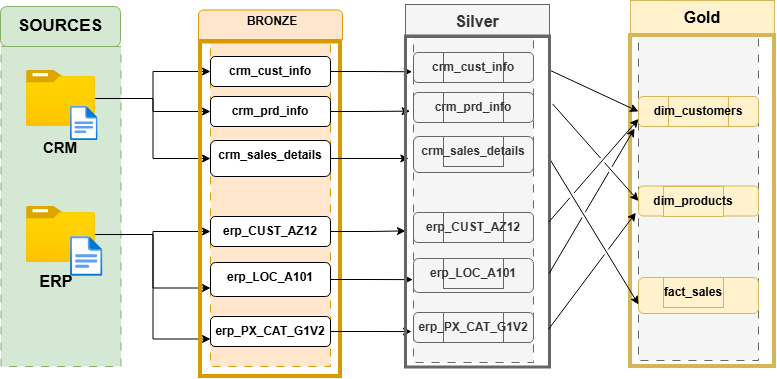

The diagram above was exported from draw.io. Its source (the exported page's mxGraphModel, read from the mxfile embedded in the PNG):
<mxGraphModel dx="1636" dy="564" grid="1" gridSize="9" guides="1" tooltips="1" connect="1" arrows="1" fold="1" page="1" pageScale="1" pageWidth="850" pageHeight="1100" math="0" shadow="0">
  <root>
    <mxCell id="0" />
    <mxCell id="1" parent="0" />
    <mxCell id="QGATGucoWNP4LnU0Ly8k-1" parent="1" style="rounded=0;whiteSpace=wrap;html=1;dashed=1;dashPattern=8 8;fillColor=#d5e8d4;strokeColor=#82b366;" value="" vertex="1">
      <mxGeometry height="320" width="120" x="-17.5" y="148" as="geometry" />
    </mxCell>
    <mxCell id="QGATGucoWNP4LnU0Ly8k-3" parent="1" style="rounded=1;whiteSpace=wrap;html=1;fillColor=#d5e8d4;strokeColor=#82b366;" value="" vertex="1">
      <mxGeometry height="40" width="120" x="-18" y="108" as="geometry" />
    </mxCell>
    <mxCell id="QGATGucoWNP4LnU0Ly8k-4" parent="1" style="text;html=1;whiteSpace=wrap;align=center;verticalAlign=middle;rounded=0;" value="&lt;b&gt;&lt;font style=&quot;font-size: 17px;&quot;&gt;SOURCES&lt;/font&gt;&lt;/b&gt;" vertex="1">
      <mxGeometry height="30" width="60" x="12" y="113" as="geometry" />
    </mxCell>
    <mxCell id="QGATGucoWNP4LnU0Ly8k-28" edge="1" parent="1" source="QGATGucoWNP4LnU0Ly8k-5" style="edgeStyle=orthogonalEdgeStyle;rounded=0;orthogonalLoop=1;jettySize=auto;html=1;entryX=0;entryY=0.5;entryDx=0;entryDy=0;" target="QGATGucoWNP4LnU0Ly8k-16">
      <mxGeometry relative="1" as="geometry" />
    </mxCell>
    <mxCell id="QGATGucoWNP4LnU0Ly8k-29" edge="1" parent="1" source="QGATGucoWNP4LnU0Ly8k-5" style="edgeStyle=orthogonalEdgeStyle;rounded=0;orthogonalLoop=1;jettySize=auto;html=1;entryX=0;entryY=0.5;entryDx=0;entryDy=0;" target="QGATGucoWNP4LnU0Ly8k-17">
      <mxGeometry relative="1" as="geometry" />
    </mxCell>
    <mxCell id="QGATGucoWNP4LnU0Ly8k-30" edge="1" parent="1" source="QGATGucoWNP4LnU0Ly8k-5" style="edgeStyle=orthogonalEdgeStyle;rounded=0;orthogonalLoop=1;jettySize=auto;html=1;entryX=0;entryY=0.5;entryDx=0;entryDy=0;" target="QGATGucoWNP4LnU0Ly8k-15">
      <mxGeometry relative="1" as="geometry" />
    </mxCell>
    <mxCell id="QGATGucoWNP4LnU0Ly8k-5" parent="1" style="image;aspect=fixed;html=1;points=[];align=center;fontSize=12;image=img/lib/azure2/general/Folder_Blank.svg;" value="" vertex="1">
      <mxGeometry height="56.00000000000001" width="69" x="8" y="172" as="geometry" />
    </mxCell>
    <mxCell id="QGATGucoWNP4LnU0Ly8k-36" edge="1" parent="1" source="QGATGucoWNP4LnU0Ly8k-6" style="edgeStyle=orthogonalEdgeStyle;rounded=0;orthogonalLoop=1;jettySize=auto;html=1;entryX=0;entryY=0.5;entryDx=0;entryDy=0;" target="QGATGucoWNP4LnU0Ly8k-18">
      <mxGeometry relative="1" as="geometry" />
    </mxCell>
    <mxCell id="QGATGucoWNP4LnU0Ly8k-37" edge="1" parent="1" source="QGATGucoWNP4LnU0Ly8k-6" style="edgeStyle=orthogonalEdgeStyle;rounded=0;orthogonalLoop=1;jettySize=auto;html=1;entryX=0;entryY=0.75;entryDx=0;entryDy=0;" target="QGATGucoWNP4LnU0Ly8k-19">
      <mxGeometry relative="1" as="geometry" />
    </mxCell>
    <mxCell id="QGATGucoWNP4LnU0Ly8k-38" edge="1" parent="1" source="QGATGucoWNP4LnU0Ly8k-6" style="edgeStyle=orthogonalEdgeStyle;rounded=0;orthogonalLoop=1;jettySize=auto;html=1;entryX=0;entryY=0.75;entryDx=0;entryDy=0;" target="QGATGucoWNP4LnU0Ly8k-20">
      <mxGeometry relative="1" as="geometry" />
    </mxCell>
    <mxCell id="QGATGucoWNP4LnU0Ly8k-6" parent="1" style="image;aspect=fixed;html=1;points=[];align=center;fontSize=12;image=img/lib/azure2/general/Folder_Blank.svg;" value="" vertex="1">
      <mxGeometry height="56.00000000000001" width="69" x="8" y="308" as="geometry" />
    </mxCell>
    <mxCell id="QGATGucoWNP4LnU0Ly8k-7" parent="1" style="text;html=1;whiteSpace=wrap;strokeColor=none;fillColor=none;align=center;verticalAlign=middle;rounded=0;" value="&lt;b&gt;&lt;font style=&quot;font-size: 15px;&quot;&gt;CRM&lt;/font&gt;&lt;/b&gt;" vertex="1">
      <mxGeometry height="30" width="60" x="12" y="234" as="geometry" />
    </mxCell>
    <mxCell id="QGATGucoWNP4LnU0Ly8k-8" parent="1" style="text;html=1;whiteSpace=wrap;strokeColor=none;fillColor=none;align=center;verticalAlign=middle;rounded=0;" value="&lt;b&gt;&lt;font style=&quot;font-size: 16px;&quot;&gt;ERP&lt;/font&gt;&lt;/b&gt;" vertex="1">
      <mxGeometry height="30" width="60" x="8" y="368" as="geometry" />
    </mxCell>
    <mxCell id="QGATGucoWNP4LnU0Ly8k-9" parent="1" style="image;aspect=fixed;html=1;points=[];align=center;fontSize=12;image=img/lib/azure2/general/File.svg;" value="" vertex="1">
      <mxGeometry height="34" width="27.59" x="52" y="208" as="geometry" />
    </mxCell>
    <mxCell id="QGATGucoWNP4LnU0Ly8k-11" parent="1" style="image;aspect=fixed;html=1;points=[];align=center;fontSize=12;image=img/lib/azure2/general/File.svg;" value="" vertex="1">
      <mxGeometry height="40" width="32.46" x="52" y="338" as="geometry" />
    </mxCell>
    <mxCell id="QGATGucoWNP4LnU0Ly8k-12" parent="1" style="rounded=0;whiteSpace=wrap;html=1;dashed=1;dashPattern=8 8;fillColor=#ffe6cc;strokeColor=#d79b00;" value="" vertex="1">
      <mxGeometry height="330" width="120" x="192" y="138" as="geometry" />
    </mxCell>
    <mxCell id="QGATGucoWNP4LnU0Ly8k-13" parent="1" style="rounded=1;whiteSpace=wrap;html=1;fillColor=#ffe6cc;strokeColor=#d79b00;" value="" vertex="1">
      <mxGeometry height="33" width="144" x="180" y="111.5" as="geometry" />
    </mxCell>
    <mxCell id="QGATGucoWNP4LnU0Ly8k-14" parent="1" style="text;html=1;whiteSpace=wrap;strokeColor=none;fillColor=none;align=center;verticalAlign=middle;rounded=0;" value="&lt;b&gt;BRONZE&lt;/b&gt;" vertex="1">
      <mxGeometry height="30" width="64" x="222" y="108" as="geometry" />
    </mxCell>
    <mxCell id="QGATGucoWNP4LnU0Ly8k-15" parent="1" style="rounded=1;whiteSpace=wrap;html=1;" value="" vertex="1">
      <mxGeometry height="30" width="120" x="192" y="158" as="geometry" />
    </mxCell>
    <mxCell id="QGATGucoWNP4LnU0Ly8k-16" parent="1" style="rounded=1;whiteSpace=wrap;html=1;" value="" vertex="1">
      <mxGeometry height="30" width="120" x="192" y="198" as="geometry" />
    </mxCell>
    <mxCell id="QGATGucoWNP4LnU0Ly8k-17" parent="1" style="rounded=1;whiteSpace=wrap;html=1;" value="" vertex="1">
      <mxGeometry height="36" width="120" x="192" y="242" as="geometry" />
    </mxCell>
    <mxCell id="QGATGucoWNP4LnU0Ly8k-18" parent="1" style="rounded=1;whiteSpace=wrap;html=1;" value="" vertex="1">
      <mxGeometry height="30" width="120" x="192" y="318" as="geometry" />
    </mxCell>
    <mxCell id="QGATGucoWNP4LnU0Ly8k-19" parent="1" style="rounded=1;whiteSpace=wrap;html=1;" value="" vertex="1">
      <mxGeometry height="34" width="120" x="192" y="364" as="geometry" />
    </mxCell>
    <mxCell id="QGATGucoWNP4LnU0Ly8k-20" parent="1" style="rounded=1;whiteSpace=wrap;html=1;" value="" vertex="1">
      <mxGeometry height="30" width="120" x="192" y="418" as="geometry" />
    </mxCell>
    <mxCell id="QGATGucoWNP4LnU0Ly8k-21" parent="1" style="text;html=1;whiteSpace=wrap;strokeColor=none;fillColor=none;align=center;verticalAlign=middle;rounded=0;" value="&lt;b&gt;crm_cust_info&lt;/b&gt;" vertex="1">
      <mxGeometry height="30" width="60" x="222" y="158" as="geometry" />
    </mxCell>
    <mxCell id="QGATGucoWNP4LnU0Ly8k-22" parent="1" style="text;html=1;whiteSpace=wrap;strokeColor=none;fillColor=none;align=center;verticalAlign=middle;rounded=0;" value="&lt;b&gt;crm_prd_info&lt;/b&gt;" vertex="1">
      <mxGeometry height="30" width="60" x="222" y="198" as="geometry" />
    </mxCell>
    <mxCell id="QGATGucoWNP4LnU0Ly8k-23" parent="1" style="text;html=1;whiteSpace=wrap;strokeColor=none;fillColor=none;align=center;verticalAlign=middle;rounded=0;" value="&lt;b&gt;crm_sales_details&lt;/b&gt;" vertex="1">
      <mxGeometry height="30" width="60" x="222" y="242" as="geometry" />
    </mxCell>
    <mxCell id="QGATGucoWNP4LnU0Ly8k-24" parent="1" style="text;html=1;whiteSpace=wrap;strokeColor=none;fillColor=none;align=center;verticalAlign=middle;rounded=0;" value="&lt;b&gt;erp_CUST_AZ12&lt;/b&gt;" vertex="1">
      <mxGeometry height="30" width="60" x="222" y="318" as="geometry" />
    </mxCell>
    <mxCell id="QGATGucoWNP4LnU0Ly8k-25" parent="1" style="text;html=1;whiteSpace=wrap;strokeColor=none;fillColor=none;align=center;verticalAlign=middle;rounded=0;" value="&lt;b&gt;erp_LOC_A101&lt;/b&gt;" vertex="1">
      <mxGeometry height="30" width="60" x="222" y="364" as="geometry" />
    </mxCell>
    <mxCell id="QGATGucoWNP4LnU0Ly8k-26" parent="1" style="text;html=1;whiteSpace=wrap;strokeColor=none;fillColor=none;align=center;verticalAlign=middle;rounded=0;" value="&lt;b&gt;erp_PX_CAT_G1V2&lt;/b&gt;" vertex="1">
      <mxGeometry height="30" width="60" x="222" y="418" as="geometry" />
    </mxCell>
    <mxCell id="G5ec0u6G6ngfpaaGRzjN-1" parent="1" style="rounded=0;whiteSpace=wrap;html=1;dashed=1;dashPattern=8 8;fillColor=#f5f5f5;strokeColor=#666666;fontColor=#333333;" value="" vertex="1">
      <mxGeometry height="330" width="120" x="395" y="134" as="geometry" />
    </mxCell>
    <mxCell id="nCsGcW_CPKVhu1KnMyyp-1" parent="1" style="rounded=0;whiteSpace=wrap;html=1;dashed=1;dashPattern=8 8;fillColor=#f5f5f5;strokeColor=#666666;fontColor=#333333;" value="" vertex="1">
      <mxGeometry height="330" width="120" x="620" y="132" as="geometry" />
    </mxCell>
    <mxCell id="G5ec0u6G6ngfpaaGRzjN-4" parent="1" style="rounded=1;whiteSpace=wrap;html=1;fillColor=#f5f5f5;fontColor=#333333;strokeColor=#666666;" value="" vertex="1">
      <mxGeometry height="30" width="120" x="395" y="154" as="geometry" />
    </mxCell>
    <mxCell id="nCsGcW_CPKVhu1KnMyyp-2" parent="1" style="rounded=1;whiteSpace=wrap;html=1;fillColor=#fff2cc;strokeColor=#d6b656;" value="" vertex="1">
      <mxGeometry height="30" width="120" x="620" y="198" as="geometry" />
    </mxCell>
    <mxCell id="G5ec0u6G6ngfpaaGRzjN-5" parent="1" style="rounded=1;whiteSpace=wrap;html=1;fillColor=#f5f5f5;fontColor=#333333;strokeColor=#666666;" value="" vertex="1">
      <mxGeometry height="30" width="120" x="395" y="194" as="geometry" />
    </mxCell>
    <mxCell id="nCsGcW_CPKVhu1KnMyyp-3" parent="1" style="rounded=1;whiteSpace=wrap;html=1;fillColor=#fff2cc;strokeColor=#d6b656;" value="" vertex="1">
      <mxGeometry height="30" width="120" x="620" y="287.5" as="geometry" />
    </mxCell>
    <mxCell id="G5ec0u6G6ngfpaaGRzjN-6" parent="1" style="rounded=1;whiteSpace=wrap;html=1;fillColor=#f5f5f5;fontColor=#333333;strokeColor=#666666;" value="" vertex="1">
      <mxGeometry height="36" width="120" x="395" y="238" as="geometry" />
    </mxCell>
    <mxCell id="nCsGcW_CPKVhu1KnMyyp-4" parent="1" style="rounded=1;whiteSpace=wrap;html=1;fillColor=#fff2cc;strokeColor=#d6b656;" value="" vertex="1">
      <mxGeometry height="36" width="120" x="620" y="379" as="geometry" />
    </mxCell>
    <mxCell id="G5ec0u6G6ngfpaaGRzjN-7" parent="1" style="rounded=1;whiteSpace=wrap;html=1;fillColor=#f5f5f5;fontColor=#333333;strokeColor=#666666;" value="" vertex="1">
      <mxGeometry height="30" width="120" x="395" y="314" as="geometry" />
    </mxCell>
    <mxCell id="G5ec0u6G6ngfpaaGRzjN-8" parent="1" style="rounded=1;whiteSpace=wrap;html=1;fillColor=#f5f5f5;fontColor=#333333;strokeColor=#666666;" value="" vertex="1">
      <mxGeometry height="34" width="120" x="395" y="360" as="geometry" />
    </mxCell>
    <mxCell id="G5ec0u6G6ngfpaaGRzjN-9" parent="1" style="rounded=1;whiteSpace=wrap;html=1;fillColor=#f5f5f5;fontColor=#333333;strokeColor=#666666;" value="" vertex="1">
      <mxGeometry height="30" width="120" x="395" y="414" as="geometry" />
    </mxCell>
    <mxCell id="G5ec0u6G6ngfpaaGRzjN-10" parent="1" style="text;html=1;whiteSpace=wrap;strokeColor=#666666;fillColor=#f5f5f5;align=center;verticalAlign=middle;rounded=0;fontColor=#333333;" value="&lt;b&gt;crm_cust_info&lt;/b&gt;" vertex="1">
      <mxGeometry height="30" width="60" x="425" y="154" as="geometry" />
    </mxCell>
    <mxCell id="nCsGcW_CPKVhu1KnMyyp-8" parent="1" style="text;html=1;whiteSpace=wrap;strokeColor=#d6b656;fillColor=#fff2cc;align=center;verticalAlign=middle;rounded=0;" value="&lt;b&gt;dim_customers&lt;/b&gt;" vertex="1">
      <mxGeometry height="30" width="60" x="650" y="198" as="geometry" />
    </mxCell>
    <mxCell id="G5ec0u6G6ngfpaaGRzjN-11" parent="1" style="text;html=1;whiteSpace=wrap;strokeColor=#666666;fillColor=#f5f5f5;align=center;verticalAlign=middle;rounded=0;fontColor=#333333;" value="&lt;b&gt;crm_prd_info&lt;/b&gt;" vertex="1">
      <mxGeometry height="30" width="60" x="425" y="194" as="geometry" />
    </mxCell>
    <mxCell id="nCsGcW_CPKVhu1KnMyyp-9" parent="1" style="text;html=1;whiteSpace=wrap;strokeColor=#d6b656;fillColor=#fff2cc;align=center;verticalAlign=middle;rounded=0;" value="&lt;b&gt;dim_products&lt;/b&gt;" vertex="1">
      <mxGeometry height="30" width="60" x="645" y="288" as="geometry" />
    </mxCell>
    <mxCell id="G5ec0u6G6ngfpaaGRzjN-12" parent="1" style="text;html=1;whiteSpace=wrap;strokeColor=#666666;fillColor=#f5f5f5;align=center;verticalAlign=middle;rounded=0;fontColor=#333333;" value="&lt;b&gt;crm_sales_details&lt;/b&gt;" vertex="1">
      <mxGeometry height="30" width="60" x="425" y="238" as="geometry" />
    </mxCell>
    <mxCell id="nCsGcW_CPKVhu1KnMyyp-10" parent="1" style="text;html=1;whiteSpace=wrap;strokeColor=#d6b656;fillColor=#fff2cc;align=center;verticalAlign=middle;rounded=0;" value="&lt;b&gt;fact_sales&lt;/b&gt;" vertex="1">
      <mxGeometry height="30" width="60" x="645" y="379" as="geometry" />
    </mxCell>
    <mxCell id="G5ec0u6G6ngfpaaGRzjN-13" parent="1" style="text;html=1;whiteSpace=wrap;strokeColor=#666666;fillColor=#f5f5f5;align=center;verticalAlign=middle;rounded=0;fontColor=#333333;" value="&lt;b&gt;erp_CUST_AZ12&lt;/b&gt;" vertex="1">
      <mxGeometry height="30" width="60" x="425" y="314" as="geometry" />
    </mxCell>
    <mxCell id="G5ec0u6G6ngfpaaGRzjN-14" parent="1" style="text;html=1;whiteSpace=wrap;strokeColor=#666666;fillColor=#f5f5f5;align=center;verticalAlign=middle;rounded=0;fontColor=#333333;" value="&lt;b&gt;erp_LOC_A101&lt;/b&gt;" vertex="1">
      <mxGeometry height="30" width="60" x="425" y="360" as="geometry" />
    </mxCell>
    <mxCell id="G5ec0u6G6ngfpaaGRzjN-15" parent="1" style="text;html=1;whiteSpace=wrap;strokeColor=#666666;fillColor=#f5f5f5;align=center;verticalAlign=middle;rounded=0;fontColor=#333333;" value="&lt;b&gt;erp_PX_CAT_G1V2&lt;/b&gt;" vertex="1">
      <mxGeometry height="30" width="60" x="425" y="414" as="geometry" />
    </mxCell>
    <mxCell id="G5ec0u6G6ngfpaaGRzjN-16" parent="1" style="rounded=0;whiteSpace=wrap;html=1;fillColor=#f5f5f5;fontColor=#333333;strokeColor=#666666;" value="&lt;b&gt;&lt;font style=&quot;font-size: 16px;&quot;&gt;Silver&lt;/font&gt;&lt;/b&gt;" vertex="1">
      <mxGeometry height="33" width="144" x="387" y="106" as="geometry" />
    </mxCell>
    <mxCell id="nCsGcW_CPKVhu1KnMyyp-14" parent="1" style="rounded=0;whiteSpace=wrap;html=1;fillColor=#fff2cc;strokeColor=#d6b656;" value="&lt;span style=&quot;font-size: 16px;&quot;&gt;&lt;b&gt;Gold&lt;/b&gt;&lt;/span&gt;" vertex="1">
      <mxGeometry height="33" width="144" x="612" y="102" as="geometry" />
    </mxCell>
    <mxCell id="G5ec0u6G6ngfpaaGRzjN-23" parent="1" style="rounded=0;whiteSpace=wrap;html=1;fillColor=none;strokeColor=#d79b00;strokeWidth=4;" value="" vertex="1">
      <mxGeometry height="335" width="140" x="182" y="143" as="geometry" />
    </mxCell>
    <mxCell id="nCsGcW_CPKVhu1KnMyyp-15" parent="1" style="rounded=0;whiteSpace=wrap;html=1;strokeWidth=4;fillColor=none;strokeColor=#d6b656;" value="" vertex="1">
      <mxGeometry height="331" width="144" x="612" y="137" as="geometry" />
    </mxCell>
    <mxCell id="nCsGcW_CPKVhu1KnMyyp-16" edge="1" parent="1" source="QGATGucoWNP4LnU0Ly8k-15" style="edgeStyle=orthogonalEdgeStyle;rounded=0;orthogonalLoop=1;jettySize=auto;html=1;entryX=0.046;entryY=0.108;entryDx=0;entryDy=0;entryPerimeter=0;" target="G5ec0u6G6ngfpaaGRzjN-24">
      <mxGeometry relative="1" as="geometry" />
    </mxCell>
    <mxCell id="nCsGcW_CPKVhu1KnMyyp-17" edge="1" parent="1" source="QGATGucoWNP4LnU0Ly8k-16" style="edgeStyle=orthogonalEdgeStyle;rounded=0;orthogonalLoop=1;jettySize=auto;html=1;entryX=0.032;entryY=0.227;entryDx=0;entryDy=0;entryPerimeter=0;" target="G5ec0u6G6ngfpaaGRzjN-24">
      <mxGeometry relative="1" as="geometry" />
    </mxCell>
    <mxCell id="nCsGcW_CPKVhu1KnMyyp-18" edge="1" parent="1" source="QGATGucoWNP4LnU0Ly8k-17" style="edgeStyle=orthogonalEdgeStyle;rounded=0;orthogonalLoop=1;jettySize=auto;html=1;entryX=0.023;entryY=0.37;entryDx=0;entryDy=0;entryPerimeter=0;" target="G5ec0u6G6ngfpaaGRzjN-24">
      <mxGeometry relative="1" as="geometry" />
    </mxCell>
    <mxCell id="nCsGcW_CPKVhu1KnMyyp-19" edge="1" parent="1" source="QGATGucoWNP4LnU0Ly8k-18" style="edgeStyle=orthogonalEdgeStyle;rounded=0;orthogonalLoop=1;jettySize=auto;html=1;entryX=0;entryY=0.589;entryDx=0;entryDy=0;entryPerimeter=0;" target="G5ec0u6G6ngfpaaGRzjN-24">
      <mxGeometry relative="1" as="geometry" />
    </mxCell>
    <mxCell id="nCsGcW_CPKVhu1KnMyyp-20" edge="1" parent="1" source="QGATGucoWNP4LnU0Ly8k-19" style="edgeStyle=orthogonalEdgeStyle;rounded=0;orthogonalLoop=1;jettySize=auto;html=1;entryX=0.051;entryY=0.736;entryDx=0;entryDy=0;entryPerimeter=0;" target="G5ec0u6G6ngfpaaGRzjN-24">
      <mxGeometry relative="1" as="geometry" />
    </mxCell>
    <mxCell id="nCsGcW_CPKVhu1KnMyyp-21" edge="1" parent="1" source="QGATGucoWNP4LnU0Ly8k-20" style="edgeStyle=orthogonalEdgeStyle;rounded=0;orthogonalLoop=1;jettySize=auto;html=1;entryX=0.042;entryY=0.893;entryDx=0;entryDy=0;entryPerimeter=0;" target="G5ec0u6G6ngfpaaGRzjN-24">
      <mxGeometry relative="1" as="geometry" />
    </mxCell>
    <mxCell id="nCsGcW_CPKVhu1KnMyyp-25" edge="1" parent="1" source="G5ec0u6G6ngfpaaGRzjN-24" style="endArrow=classic;html=1;rounded=0;exitX=0.991;exitY=0.364;exitDx=0;exitDy=0;exitPerimeter=0;entryX=0;entryY=0.75;entryDx=0;entryDy=0;jumpStyle=gap;" target="nCsGcW_CPKVhu1KnMyyp-4" value="">
      <mxGeometry height="50" relative="1" width="50" as="geometry">
        <mxPoint x="553" y="208" as="sourcePoint" />
        <mxPoint x="603" y="158" as="targetPoint" />
      </mxGeometry>
    </mxCell>
    <mxCell id="nCsGcW_CPKVhu1KnMyyp-26" edge="1" parent="1" source="G5ec0u6G6ngfpaaGRzjN-24" style="endArrow=classic;html=1;rounded=0;exitX=0.995;exitY=0.102;exitDx=0;exitDy=0;exitPerimeter=0;entryX=0;entryY=0.5;entryDx=0;entryDy=0;jumpStyle=gap;" target="nCsGcW_CPKVhu1KnMyyp-2" value="">
      <mxGeometry height="50" relative="1" width="50" as="geometry">
        <mxPoint x="549" y="208" as="sourcePoint" />
        <mxPoint x="599" y="158" as="targetPoint" />
      </mxGeometry>
    </mxCell>
    <mxCell id="G5ec0u6G6ngfpaaGRzjN-24" parent="1" style="rounded=0;whiteSpace=wrap;html=1;strokeWidth=3;fillColor=none;fontColor=#333333;strokeColor=#666666;" value="" vertex="1">
      <mxGeometry height="331" width="144" x="387" y="137.5" as="geometry" />
    </mxCell>
    <mxCell id="nCsGcW_CPKVhu1KnMyyp-31" edge="1" parent="1" source="G5ec0u6G6ngfpaaGRzjN-24" style="endArrow=classic;html=1;rounded=0;exitX=0.993;exitY=0.563;exitDx=0;exitDy=0;exitPerimeter=0;entryX=0;entryY=0.75;entryDx=0;entryDy=0;jumpStyle=gap;" target="nCsGcW_CPKVhu1KnMyyp-2" value="">
      <mxGeometry height="50" relative="1" width="50" as="geometry">
        <mxPoint x="562" y="274" as="sourcePoint" />
        <mxPoint x="612" y="224" as="targetPoint" />
      </mxGeometry>
    </mxCell>
    <mxCell id="nCsGcW_CPKVhu1KnMyyp-32" edge="1" parent="1" source="G5ec0u6G6ngfpaaGRzjN-24" style="endArrow=classic;html=1;rounded=0;exitX=1.021;exitY=0.205;exitDx=0;exitDy=0;exitPerimeter=0;entryX=0;entryY=0.5;entryDx=0;entryDy=0;jumpStyle=gap;" target="nCsGcW_CPKVhu1KnMyyp-3" value="">
      <mxGeometry height="50" relative="1" width="50" as="geometry">
        <mxPoint x="549" y="264" as="sourcePoint" />
        <mxPoint x="599" y="214" as="targetPoint" />
      </mxGeometry>
    </mxCell>
    <mxCell id="nCsGcW_CPKVhu1KnMyyp-33" edge="1" parent="1" source="G5ec0u6G6ngfpaaGRzjN-24" style="endArrow=classic;html=1;rounded=0;exitX=0.998;exitY=0.717;exitDx=0;exitDy=0;exitPerimeter=0;entryX=-0.033;entryY=0.297;entryDx=0;entryDy=0;entryPerimeter=0;jumpStyle=gap;" target="nCsGcW_CPKVhu1KnMyyp-1" value="">
      <mxGeometry height="50" relative="1" width="50" as="geometry">
        <mxPoint x="540" y="358" as="sourcePoint" />
        <mxPoint x="590" y="308" as="targetPoint" />
      </mxGeometry>
    </mxCell>
    <mxCell id="nCsGcW_CPKVhu1KnMyyp-34" edge="1" parent="1" source="G5ec0u6G6ngfpaaGRzjN-24" style="endArrow=classic;html=1;rounded=0;exitX=0.993;exitY=0.886;exitDx=0;exitDy=0;exitPerimeter=0;entryX=-0.022;entryY=0.552;entryDx=0;entryDy=0;entryPerimeter=0;jumpStyle=gap;" target="nCsGcW_CPKVhu1KnMyyp-1" value="">
      <mxGeometry height="50" relative="1" width="50" as="geometry">
        <mxPoint x="549" y="444" as="sourcePoint" />
        <mxPoint x="599" y="394" as="targetPoint" />
      </mxGeometry>
    </mxCell>
  </root>
</mxGraphModel>